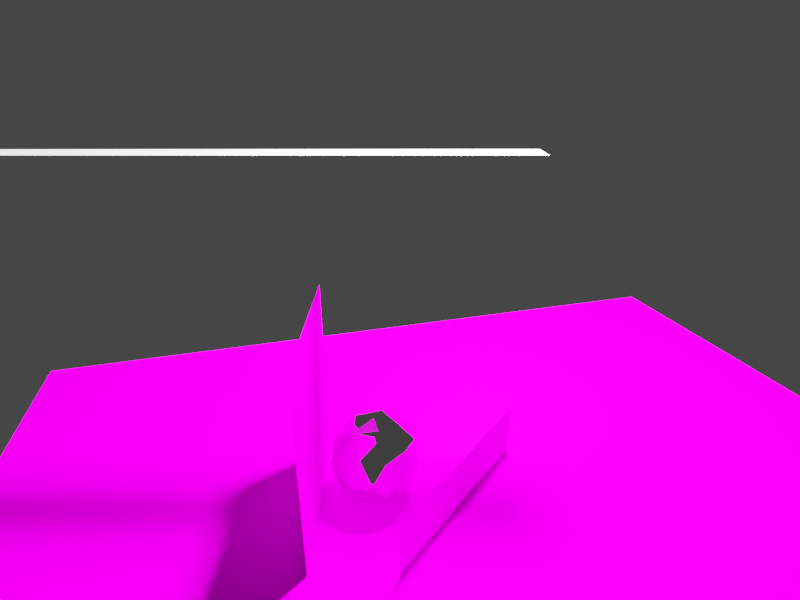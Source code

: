 # Source: scene2.blend  (saved by Blender 2.93.20; exported with 4.5.12 LTS)
import bpy
from mathutils import Matrix  # noqa: F401  (used for matrix-valued properties, if any)

bpy.ops.wm.read_factory_settings(use_empty=True)
scene = bpy.context.scene
scene.name = 'Scene'

# ---- collections
col_collection = bpy.data.collections.new('Collection'); scene.collection.children.link(col_collection)

# ---- images (referenced by path relative to the original .blend; pixels are not part of the script)
import os
ASSET_DIR = os.environ.get("B2B_ASSET_DIR", "")  # directory of the original .blend (textures are referenced by path, not embedded)
HERE = os.path.dirname(os.path.abspath(__file__))  # packed textures are extracted next to this script under _unpacked/

def load_image(name, relpath, width, height, colorspace="sRGB"):
    """Load a texture the original file referenced (path relative to the .blend, or extracted next to this script)."""
    p = next((c for c in (os.path.join(HERE, relpath), os.path.join(ASSET_DIR, relpath)) if relpath and os.path.exists(c)), "")
    if p:
        img = bpy.data.images.load(p, check_existing=True)
        img.name = name
    else:  # same state as the original file: an image datablock whose file is absent (Cycles renders it pink)
        img = bpy.data.images.new(name, width, height)
        img.source = "FILE"
        img.filepath = "//" + (relpath or name)
    img.colorspace_settings.name = colorspace
    return img
img_book_texture_jpg = load_image('Book Texture.jpg', 'Book Texture.jpg', 1024, 1024, 'sRGB')
img_boxtexture_jpg = load_image('BoxTexture.jpg', 'BoxTexture.jpg', 1024, 1024, 'sRGB')
img_floor_texture_jpg = load_image('Floor Texture.jpg', 'Floor Texture.jpg', 1024, 1024, 'sRGB')

# ---- materials (node trees are filled in below, after node groups)
mat_material_001 = bpy.data.materials.new('Material.001')
mat_material_002 = bpy.data.materials.new('Material.002')
mat_material_003 = bpy.data.materials.new('Material.003')
mat_material_003.diffuse_color = (0.1657, 0.1657, 0.1657, 1.0)
mat_material_005 = bpy.data.materials.new('Material.005')
mat_material_004 = bpy.data.materials.new('Material.004')

# ---- material node trees
mat_material_001.use_nodes = True; mat_material_001.node_tree.nodes.clear()
_N = mat_material_001.node_tree.nodes; _L = mat_material_001.node_tree.links
n0 = _N.new('ShaderNodeOutputMaterial'); n0.name = 'Material Output'; n0.location = (300, 300)
n1 = _N.new('ShaderNodeTexImage'); n1.name = 'Image Texture'; n1.location = (-410, 163)
n1.image = img_book_texture_jpg
n2 = _N.new('NodeUndefined'); n2.name = 'Pbrt Matte'; n2.location = (291, 71)
n3 = _N.new('ShaderNodeBsdfPrincipled'); n3.name = 'Principled BSDF'; n3.location = (10, 300)
n3.distribution = 'GGX'
n3.subsurface_method = 'BURLEY'
n3.inputs[2].default_value = 1.0
n3.inputs[3].default_value = 1.45
n3.inputs[13].default_value = 0.0
n3.inputs[27].default_value = (0.0, 0.0, 0.0, 1.0)
n3.inputs[28].default_value = 1.0
_L.new(n1.outputs[0], n3.inputs[0])
_L.new(n1.outputs[0], n2.inputs[0])
_L.new(n3.outputs[0], n0.inputs[0])
n0.is_active_output = True
mat_material_002.use_nodes = True; mat_material_002.node_tree.nodes.clear()
_N = mat_material_002.node_tree.nodes; _L = mat_material_002.node_tree.links
n0 = _N.new('ShaderNodeOutputMaterial'); n0.name = 'Material Output'; n0.location = (300, 300)
n1 = _N.new('ShaderNodeTexImage'); n1.name = 'Image Texture'; n1.location = (-394, 146)
n1.image = img_boxtexture_jpg
n2 = _N.new('NodeUndefined'); n2.name = 'Pbrt Matte'; n2.location = (287, 30)
n3 = _N.new('ShaderNodeBsdfPrincipled'); n3.name = 'Principled BSDF'; n3.location = (10, 300)
n3.distribution = 'GGX'
n3.subsurface_method = 'BURLEY'
n3.inputs[2].default_value = 1.0
n3.inputs[3].default_value = 1.45
n3.inputs[13].default_value = 0.0
n3.inputs[27].default_value = (0.0, 0.0, 0.0, 1.0)
n3.inputs[28].default_value = 1.0
_L.new(n1.outputs[0], n3.inputs[0])
_L.new(n1.outputs[0], n2.inputs[0])
_L.new(n3.outputs[0], n0.inputs[0])
n0.is_active_output = True
mat_material_003.use_nodes = True; mat_material_003.node_tree.nodes.clear()
_N = mat_material_003.node_tree.nodes; _L = mat_material_003.node_tree.links
n0 = _N.new('ShaderNodeOutputMaterial'); n0.name = 'Material Output'; n0.location = (300, 300)
n1 = _N.new('ShaderNodeBsdfPrincipled'); n1.name = 'Principled BSDF'; n1.location = (10, 300)
n1.distribution = 'GGX'
n1.subsurface_method = 'BURLEY'
n1.inputs[0].default_value = (0.3739, 0.3739, 0.3739, 1.0)
n1.inputs[3].default_value = 1.45
n1.inputs[27].default_value = (0.0, 0.0, 0.0, 1.0)
n1.inputs[28].default_value = 1.0
_L.new(n1.outputs[0], n0.inputs[0])
n0.is_active_output = True
mat_material_005.use_nodes = True; mat_material_005.node_tree.nodes.clear()
_N = mat_material_005.node_tree.nodes; _L = mat_material_005.node_tree.links
n0 = _N.new('ShaderNodeOutputMaterial'); n0.name = 'Material Output'; n0.location = (300, 300)
n1 = _N.new('NodeUndefined'); n1.name = 'Pbrt Matte'; n1.location = (385, 40)
n2 = _N.new('ShaderNodeTexImage'); n2.name = 'Image Texture'; n2.location = (-444, 174)
n2.image = img_floor_texture_jpg
n3 = _N.new('ShaderNodeBsdfPrincipled'); n3.name = 'Principled BSDF'; n3.location = (10, 300)
n3.distribution = 'GGX'
n3.subsurface_method = 'BURLEY'
n3.inputs[2].default_value = 1.0
n3.inputs[3].default_value = 1.45
n3.inputs[13].default_value = 0.0
n3.inputs[27].default_value = (0.0, 0.0, 0.0, 1.0)
n3.inputs[28].default_value = 1.0
_L.new(n2.outputs[0], n3.inputs[0])
_L.new(n2.outputs[0], n1.inputs[0])
_L.new(n3.outputs[0], n0.inputs[0])
n0.is_active_output = True
mat_material_004.use_nodes = True; mat_material_004.node_tree.nodes.clear()
_N = mat_material_004.node_tree.nodes; _L = mat_material_004.node_tree.links
n0 = _N.new('ShaderNodeOutputMaterial'); n0.name = 'Material Output'; n0.location = (300, 300)
n1 = _N.new('ShaderNodeBsdfPrincipled'); n1.name = 'Principled BSDF'; n1.location = (10, 300)
n1.distribution = 'GGX'
n1.subsurface_method = 'BURLEY'
n1.inputs[1].default_value = 1.0
n1.inputs[2].default_value = 0.0
n1.inputs[3].default_value = 1.45
n1.inputs[13].default_value = 1.0
n1.inputs[27].default_value = (0.0, 0.0, 0.0, 1.0)
n1.inputs[28].default_value = 1.0
_L.new(n1.outputs[0], n0.inputs[0])
n0.is_active_output = True

# ---- world
world_world = bpy.data.worlds.new('World'); scene.world = world_world
world_world.use_nodes = True; world_world.node_tree.nodes.clear()
_N = world_world.node_tree.nodes; _L = world_world.node_tree.links
n0 = _N.new('ShaderNodeOutputWorld'); n0.name = 'World Output'; n0.location = (300, 300)
n1 = _N.new('ShaderNodeBackground'); n1.name = 'Background'; n1.location = (10, 300)
n1.inputs[0].default_value = (0.05088, 0.05088, 0.05088, 1.0)
_L.new(n1.outputs[0], n0.inputs[0])
n0.is_active_output = True
world_world.color = (0.05088, 0.05088, 0.05088)
world_world.use_sun_shadow = False
world_world.sun_shadow_jitter_overblur = 0.0

# ---- cameras
cam_camera = bpy.data.cameras.new('Camera')
cam_camera.clip_end = 100.0
cam_camera.lens = 24.18
cam_camera.ortho_scale = 7.314

# ---- lights
light_light = bpy.data.lights.new('Light', 'POINT')
light_light.transmission_factor = 0.0
light_light.energy = 1000.0
light_light.shadow_soft_size = 0.1
light_light.shadow_maximum_resolution = 0.006
light_light.use_absolute_resolution = True

# ---- meshes
me_plane = bpy.data.meshes.new('Plane')
me_plane.from_pydata([(-1.0, -1.0, 0.0), (1.0, -1.0, 0.0), (-1.0, 1.0, 0.0), (1.0, 1.0, 0.0)], [], [(0, 1, 3, 2)])
_uv = me_plane.uv_layers.new(name='UVMap')
_uv.uv.foreach_set('vector', [0.9999, 8.999e-05, 0.9999, 0.8089, 8.992e-05, 0.8089, 8.997e-05, 8.992e-05])
me_plane.materials.append(mat_material_001)
me_plane.use_remesh_fix_poles = True
me_plane.use_remesh_preserve_attributes = False
me_plane.update()
me_plane_001 = bpy.data.meshes.new('Plane.001')
me_plane_001.from_pydata([(-1.0, 0.0, 0.0), (1.0, 0.0, 0.0), (-1.0, 2.0, 0.0), (1.0, 2.0, 0.0)], [], [(0, 1, 3, 2)])
_uv = me_plane_001.uv_layers.new(name='UVMap')
_uv.uv.foreach_set('vector', [0.0, 0.0, 1.0, 0.0, 1.0, 1.0, 0.0, 1.0])
me_plane_001.materials.append(mat_material_002)
me_plane_001.use_remesh_fix_poles = True
me_plane_001.use_remesh_preserve_attributes = False
me_plane_001.update()
me_plane_002 = bpy.data.meshes.new('Plane.002')
me_plane_002.from_pydata([(-1.0, -1.0, 0.0), (1.0, -1.0, 0.0), (-1.0, 1.0, 0.0), (1.0, 1.0, 0.0)], [], [(0, 1, 3, 2)])
_uv = me_plane_002.uv_layers.new(name='UVMap')
_uv.uv.foreach_set('vector', [0.0, 0.0, 1.0, 0.0, 1.0, 1.0, 0.0, 1.0])
me_plane_002.materials.append(mat_material_003)
me_plane_002.use_remesh_fix_poles = True
me_plane_002.use_remesh_preserve_attributes = False
me_plane_002.update()
me_plane_003 = bpy.data.meshes.new('Plane.003')
me_plane_003.from_pydata([(-1.0, -1.0, 0.0), (1.0, -1.0, 0.0), (-1.0, 1.0, 0.0), (1.0, 1.0, 0.0)], [], [(0, 1, 3, 2)])
_uv = me_plane_003.uv_layers.new(name='UVMap')
_uv.uv.foreach_set('vector', [0.4861, 6.983e-05, 0.4861, 0.9999, 6.971e-05, 0.9999, 6.973e-05, 6.971e-05])
me_plane_003.materials.append(mat_material_005)
me_plane_003.use_remesh_fix_poles = True
me_plane_003.use_remesh_preserve_attributes = False
me_plane_003.update()
me_icosphere = bpy.data.meshes.new('Icosphere')
me_icosphere.from_pydata([(0.0, 0.0, -1.0), (0.7236, -0.5257, -0.4472), (-0.2764, -0.8506, -0.4472), (-0.8944, 0.0, -0.4472), (-0.2764, 0.8506, -0.4472), (0.7236, 0.5257, -0.4472), (0.2764, -0.8506, 0.4472), (-0.7236, -0.5257, 0.4472), (-0.7236, 0.5257, 0.4472), (0.2764, 0.8506, 0.4472), (0.8944, 0.0, 0.4472), (0.0, 0.0, 1.0), (-0.1625, -0.5, -0.8507), (0.4253, -0.309, -0.8507), (0.2629, -0.809, -0.5257), (0.8506, 0.0, -0.5257), (0.4253, 0.309, -0.8507), (-0.5257, 0.0, -0.8507), (-0.6882, -0.5, -0.5257), (-0.1625, 0.5, -0.8507), (-0.6882, 0.5, -0.5257), (0.2629, 0.809, -0.5257), (0.9511, -0.309, 0.0), (0.9511, 0.309, 0.0), (0.0, -1.0, 0.0), (0.5878, -0.809, 0.0), (-0.9511, -0.309, 0.0), (-0.5878, -0.809, 0.0), (-0.5878, 0.809, 0.0), (-0.9511, 0.309, 0.0), (0.5878, 0.809, 0.0), (0.0, 1.0, 0.0), (0.6882, -0.5, 0.5257), (-0.2629, -0.809, 0.5257), (-0.8506, 0.0, 0.5257), (-0.2629, 0.809, 0.5257), (0.6882, 0.5, 0.5257), (0.1625, -0.5, 0.8507), (0.5257, 0.0, 0.8507), (-0.4253, -0.309, 0.8507), (-0.4253, 0.309, 0.8507), (0.1625, 0.5, 0.8507)], [], [(0, 13, 12), (1, 13, 15), (0, 12, 17), (0, 17, 19), (0, 19, 16), (1, 15, 22), (2, 14, 24), (3, 18, 26), (4, 20, 28), (5, 21, 30), (1, 22, 25), (2, 24, 27), (3, 26, 29), (4, 28, 31), (5, 30, 23), (6, 32, 37), (7, 33, 39), (8, 34, 40), (9, 35, 41), (10, 36, 38), (38, 41, 11), (38, 36, 41), (36, 9, 41), (41, 40, 11), (41, 35, 40), (35, 8, 40), (40, 39, 11), (40, 34, 39), (34, 7, 39), (39, 37, 11), (39, 33, 37), (33, 6, 37), (37, 38, 11), (37, 32, 38), (32, 10, 38), (23, 36, 10), (23, 30, 36), (30, 9, 36), (31, 35, 9), (31, 28, 35), (28, 8, 35), (29, 34, 8), (29, 26, 34), (26, 7, 34), (27, 33, 7), (27, 24, 33), (24, 6, 33), (25, 32, 6), (25, 22, 32), (22, 10, 32), (30, 31, 9), (30, 21, 31), (21, 4, 31), (28, 29, 8), (28, 20, 29), (20, 3, 29), (26, 27, 7), (26, 18, 27), (18, 2, 27), (24, 25, 6), (24, 14, 25), (14, 1, 25), (22, 23, 10), (22, 15, 23), (15, 5, 23), (16, 21, 5), (16, 19, 21), (19, 4, 21), (19, 20, 4), (19, 17, 20), (17, 3, 20), (17, 18, 3), (17, 12, 18), (12, 2, 18), (15, 16, 5), (15, 13, 16), (13, 0, 16), (12, 14, 2), (12, 13, 14), (13, 1, 14)])
_uv = me_icosphere.uv_layers.new(name='UVMap')
_uv.uv.foreach_set('vector', [0.1818, 0.0, 0.2273, 0.07873, 0.1364, 0.07873, 0.2727, 0.1575, 0.3182, 0.07873, 0.3636, 0.1575, 0.9091, 0.0, 0.9545, 0.07873, 0.8636, 0.07873, 0.7273, 0.0, 0.7727, 0.07873, 0.6818, 0.07873, 0.5455, 0.0, 0.5909, 0.07873, 0.5, 0.07873, 0.2727, 0.1575, 0.3636, 0.1575, 0.3182, 0.2362, 0.09091, 0.1575, 0.1818, 0.1575, 0.1364, 0.2362, 0.8182, 0.1575, 0.9091, 0.1575, 0.8636, 0.2362, 0.6364, 0.1575, 0.7273, 0.1575, 0.6818, 0.2362, 0.4545, 0.1575, 0.5455, 0.1575, 0.5, 0.2362, 0.2727, 0.1575, 0.3182, 0.2362, 0.2273, 0.2362, 0.09091, 0.1575, 0.1364, 0.2362, 0.04546, 0.2362, 0.8182, 0.1575, 0.8636, 0.2362, 0.7727, 0.2362, 0.6364, 0.1575, 0.6818, 0.2362, 0.5909, 0.2362, 0.4545, 0.1575, 0.5, 0.2362, 0.4091, 0.2362, 0.1818, 0.3149, 0.2727, 0.3149, 0.2273, 0.3937, 0.0, 0.3149, 0.09091, 0.3149, 0.04546, 0.3937, 0.7273, 0.3149, 0.8182, 0.3149, 0.7727, 0.3937, 0.5455, 0.3149, 0.6364, 0.3149, 0.5909, 0.3937, 0.3636, 0.3149, 0.4545, 0.3149, 0.4091, 0.3937, 0.4091, 0.3937, 0.5, 0.3937, 0.4545, 0.4724, 0.4091, 0.3937, 0.4545, 0.3149, 0.5, 0.3937, 0.4545, 0.3149, 0.5455, 0.3149, 0.5, 0.3937, 0.5909, 0.3937, 0.6818, 0.3937, 0.6364, 0.4724, 0.5909, 0.3937, 0.6364, 0.3149, 0.6818, 0.3937, 0.6364, 0.3149, 0.7273, 0.3149, 0.6818, 0.3937, 0.7727, 0.3937, 0.8636, 0.3937, 0.8182, 0.4724, 0.7727, 0.3937, 0.8182, 0.3149, 0.8636, 0.3937, 0.8182, 0.3149, 0.9091, 0.3149, 0.8636, 0.3937, 0.04546, 0.3937, 0.1364, 0.3937, 0.09091, 0.4724, 0.04546, 0.3937, 0.09091, 0.3149, 0.1364, 0.3937, 0.09091, 0.3149, 0.1818, 0.3149, 0.1364, 0.3937, 0.2273, 0.3937, 0.3182, 0.3937, 0.2727, 0.4724, 0.2273, 0.3937, 0.2727, 0.3149, 0.3182, 0.3937, 0.2727, 0.3149, 0.3636, 0.3149, 0.3182, 0.3937, 0.4091, 0.2362, 0.4545, 0.3149, 0.3636, 0.3149, 0.4091, 0.2362, 0.5, 0.2362, 0.4545, 0.3149, 0.5, 0.2362, 0.5455, 0.3149, 0.4545, 0.3149, 0.5909, 0.2362, 0.6364, 0.3149, 0.5455, 0.3149, 0.5909, 0.2362, 0.6818, 0.2362, 0.6364, 0.3149, 0.6818, 0.2362, 0.7273, 0.3149, 0.6364, 0.3149, 0.7727, 0.2362, 0.8182, 0.3149, 0.7273, 0.3149, 0.7727, 0.2362, 0.8636, 0.2362, 0.8182, 0.3149, 0.8636, 0.2362, 0.9091, 0.3149, 0.8182, 0.3149, 0.04546, 0.2362, 0.09091, 0.3149, 0.0, 0.3149, 0.04546, 0.2362, 0.1364, 0.2362, 0.09091, 0.3149, 0.1364, 0.2362, 0.1818, 0.3149, 0.09091, 0.3149, 0.2273, 0.2362, 0.2727, 0.3149, 0.1818, 0.3149, 0.2273, 0.2362, 0.3182, 0.2362, 0.2727, 0.3149, 0.3182, 0.2362, 0.3636, 0.3149, 0.2727, 0.3149, 0.5, 0.2362, 0.5909, 0.2362, 0.5455, 0.3149, 0.5, 0.2362, 0.5455, 0.1575, 0.5909, 0.2362, 0.5455, 0.1575, 0.6364, 0.1575, 0.5909, 0.2362, 0.6818, 0.2362, 0.7727, 0.2362, 0.7273, 0.3149, 0.6818, 0.2362, 0.7273, 0.1575, 0.7727, 0.2362, 0.7273, 0.1575, 0.8182, 0.1575, 0.7727, 0.2362, 0.8636, 0.2362, 0.9545, 0.2362, 0.9091, 0.3149, 0.8636, 0.2362, 0.9091, 0.1575, 0.9545, 0.2362, 0.9091, 0.1575, 1.0, 0.1575, 0.9545, 0.2362, 0.1364, 0.2362, 0.2273, 0.2362, 0.1818, 0.3149, 0.1364, 0.2362, 0.1818, 0.1575, 0.2273, 0.2362, 0.1818, 0.1575, 0.2727, 0.1575, 0.2273, 0.2362, 0.3182, 0.2362, 0.4091, 0.2362, 0.3636, 0.3149, 0.3182, 0.2362, 0.3636, 0.1575, 0.4091, 0.2362, 0.3636, 0.1575, 0.4545, 0.1575, 0.4091, 0.2362, 0.5, 0.07873, 0.5455, 0.1575, 0.4545, 0.1575, 0.5, 0.07873, 0.5909, 0.07873, 0.5455, 0.1575, 0.5909, 0.07873, 0.6364, 0.1575, 0.5455, 0.1575, 0.6818, 0.07873, 0.7273, 0.1575, 0.6364, 0.1575, 0.6818, 0.07873, 0.7727, 0.07873, 0.7273, 0.1575, 0.7727, 0.07873, 0.8182, 0.1575, 0.7273, 0.1575, 0.8636, 0.07873, 0.9091, 0.1575, 0.8182, 0.1575, 0.8636, 0.07873, 0.9545, 0.07873, 0.9091, 0.1575, 0.9545, 0.07873, 1.0, 0.1575, 0.9091, 0.1575, 0.3636, 0.1575, 0.4091, 0.07873, 0.4545, 0.1575, 0.3636, 0.1575, 0.3182, 0.07873, 0.4091, 0.07873, 0.3182, 0.07873, 0.3636, 0.0, 0.4091, 0.07873, 0.1364, 0.07873, 0.1818, 0.1575, 0.09091, 0.1575, 0.1364, 0.07873, 0.2273, 0.07873, 0.1818, 0.1575, 0.2273, 0.07873, 0.2727, 0.1575, 0.1818, 0.1575])
me_icosphere.materials.append(mat_material_004)
me_icosphere.use_remesh_fix_poles = True
me_icosphere.use_remesh_preserve_attributes = False
me_icosphere.update()

# ---- objects
ob_light = bpy.data.objects.new('Light', light_light)
ob_camera = bpy.data.objects.new('Camera', cam_camera)
ob_plane = bpy.data.objects.new('Plane', me_plane)
ob_plane_001 = bpy.data.objects.new('Plane.001', me_plane_001)
ob_plane_002 = bpy.data.objects.new('Plane.002', me_plane_002)
ob_plane_003 = bpy.data.objects.new('Plane.003', me_plane_003)
ob_icosphere = bpy.data.objects.new('Icosphere', me_icosphere)

# ---- transforms, parenting, visibility, modifiers, constraints
ob_light.location = (0.4662, 0.6282, 1.43)
ob_light.rotation_euler = (0.6503, 0.05522, 1.866)
ob_light.lock_rotations_4d = False
ob_light.empty_display_type = 'ARROWS'
ob_light.color = (0.0, 0.0, 0.0, 0.0)
ob_light.lineart.crease_threshold = 0.0
ob_camera.location = (0.188, -0.768, 0.956)
ob_camera.rotation_euler = (1.152, 0.0, 0.0)
ob_camera.lock_rotations_4d = False
ob_camera.empty_display_type = 'ARROWS'
ob_camera.color = (0.0, 0.0, 0.0, 0.0)
ob_camera.display_type = 'WIRE'
ob_camera.lineart.crease_threshold = 0.0
ob_plane.location = (0.0, 0.195, 0.24)
ob_plane.rotation_euler = (0.0, 1.571, 0.0)
ob_plane.scale = (0.24, 0.195, 1.0)
ob_plane_001.location = (0.188, 0.0, 0.068)
ob_plane_001.rotation_euler = (0.0, 1.571, -0.64)
ob_plane_001.scale = (0.068, 0.24, 1.0)
ob_plane_002.location = (-0.5, 0.42, 0.776)
ob_plane_002.scale = (1.0, 0.042, 1.0)
ob_plane_003.location = (0.4249, 0.0, 0.0)
ob_plane_003.rotation_euler = (0.0, -0.0, 1.847)
ob_plane_003.scale = (1.145, 1.145, 1.145)
ob_icosphere.location = (0.1277, 0.2449, 0.1033)
ob_icosphere.scale = (-0.1061, -0.1061, -0.1061)

# ---- collection membership
col_collection.objects.link(ob_light)
col_collection.objects.link(ob_camera)
col_collection.objects.link(ob_plane)
col_collection.objects.link(ob_plane_001)
col_collection.objects.link(ob_plane_002)
col_collection.objects.link(ob_plane_003)
col_collection.objects.link(ob_icosphere)

# ---- scene / render settings (as saved in the file)
scene.camera = ob_camera
scene.frame_start = 1; scene.frame_end = 250; scene.frame_set(1)
scene.render.engine = 'CYCLES'
scene.render.resolution_x = 4032
scene.render.resolution_y = 3024
scene.render.pixel_aspect_x = 2.9
scene.render.pixel_aspect_y = 4.0
scene.cycles.use_denoising = False
scene.cycles.samples = 128
scene.cycles.sampling_pattern = 'TABULATED_SOBOL'
scene.cycles.use_adaptive_sampling = False
scene.cycles.use_light_tree = False
scene.eevee.taa_samples = 61
scene.eevee.taa_render_samples = 1028
scene.view_settings.view_transform = 'Filmic'
bpy.context.view_layer.update()
